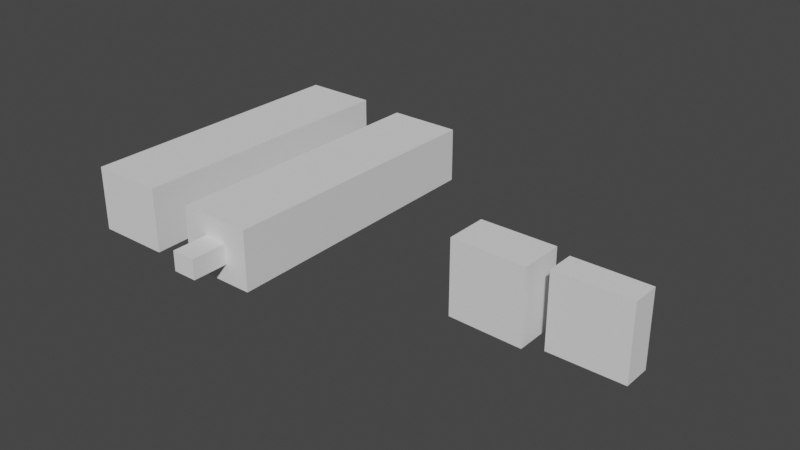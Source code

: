 # Source: tapa_grietas.blend  (saved by Blender 3.3.6; exported with 4.5.12 LTS)
import bpy
from mathutils import Matrix  # noqa: F401  (used for matrix-valued properties, if any)

bpy.ops.wm.read_factory_settings(use_empty=True)
scene = bpy.context.scene
scene.name = 'Scene'

# ---- collections
col_collection = bpy.data.collections.new('Collection'); scene.collection.children.link(col_collection)

# ---- world
world_world = bpy.data.worlds.new('World'); scene.world = world_world
world_world.use_nodes = True; world_world.node_tree.nodes.clear()
_N = world_world.node_tree.nodes; _L = world_world.node_tree.links
n0 = _N.new('ShaderNodeOutputWorld'); n0.name = 'World Output'; n0.location = (300, 300)
n1 = _N.new('ShaderNodeBackground'); n1.name = 'Background'; n1.location = (10, 300)
n1.inputs[0].default_value = (0.05088, 0.05088, 0.05088, 1.0)
_L.new(n1.outputs[0], n0.inputs[0])
n0.is_active_output = True
world_world.color = (0.05088, 0.05088, 0.05088)
world_world.use_sun_shadow = False
world_world.sun_shadow_jitter_overblur = 0.0

# ---- meshes
me_cube_003 = bpy.data.meshes.new('Cube.003')
me_cube_003.from_pydata([(0.6562, -1.0, -0.9219), (0.6562, -1.0, 0.7978), (0.6562, 1.0, -0.9219), (0.6562, 1.0, 0.7978), (-0.3438, 1.0, -0.9219), (-0.3438, 1.0, 0.938), (-0.3438, -1.0, -0.9219), (-0.3438, -1.0, 0.938), (0.6562, 1.0, 0.2564), (0.6562, 1.0, -0.3168), (0.6562, -1.0, 0.2564), (0.6562, -1.0, -0.3168), (-0.3438, -1.0, 0.3525), (-0.3438, -1.0, -0.2675), (-0.3438, 1.0, 0.3525), (-0.3438, 1.0, -0.2675), (0.6562, -0.3333, -0.9219), (0.6562, 0.3333, -0.9219), (0.6562, 0.3333, 0.7978), (0.6562, -0.3333, 0.7978), (-0.3438, 0.3333, 0.938), (-0.3438, -0.3333, 0.938), (-0.3438, 0.3333, -0.9219), (-0.3438, -0.3333, -0.9219), (0.6562, 0.3333, -0.3168), (0.6562, -0.3333, -0.3168), (0.6562, 0.3333, 0.2564), (0.6562, -0.3333, 0.2564), (-0.2602, 1.0, 0.9263), (-0.2602, -1.0, -0.9219), (-0.2602, 1.0, -0.9219), (-0.2602, -1.0, 0.9263), (-0.2602, -1.0, -0.2716), (-0.2602, -1.0, 0.3444), (-0.2602, 1.0, -0.2716), (-0.2602, 1.0, 0.3444), (-0.2602, 0.3333, 0.9263), (-0.2602, -0.3333, 0.9263), (-0.2602, 0.3333, -0.9219), (-0.2602, -0.3333, -0.9219), (-0.3438, 0.3333, -0.2675), (-0.3438, 0.3333, 0.3525), (-0.3438, -0.3333, -0.2675), (-0.3438, -0.3333, 0.3525), (-0.4686, 0.3333, 0.3525), (-0.4686, 0.3333, -0.2675), (-0.4686, -0.3333, -0.2675), (-0.4686, -0.3333, 0.3525)], [], [(35, 28, 3, 8), (27, 19, 1, 10), (39, 16, 0, 29), (37, 21, 7, 31), (33, 31, 7, 12), (29, 32, 13, 6), (32, 33, 12, 13), (16, 25, 11, 0), (25, 27, 10, 11), (30, 34, 9, 2), (34, 35, 8, 9), (9, 8, 26, 24), (24, 26, 27, 25), (2, 9, 24, 17), (17, 24, 25, 16), (28, 5, 20, 36), (36, 20, 21, 37), (30, 2, 17, 38), (38, 17, 16, 39), (8, 3, 18, 26), (26, 18, 19, 27), (22, 38, 39, 23), (4, 30, 38, 22), (18, 36, 37, 19), (3, 28, 36, 18), (15, 14, 35, 34), (4, 15, 34, 30), (11, 10, 33, 32), (0, 11, 32, 29), (10, 1, 31, 33), (19, 37, 31, 1), (23, 39, 29, 6), (14, 5, 28, 35), (40, 15, 4, 22), (41, 14, 15, 40), (41, 20, 5, 14), (42, 43, 47, 46), (42, 40, 22, 23), (21, 20, 41, 43), (12, 43, 42, 13), (13, 42, 23, 6), (7, 21, 43, 12), (47, 44, 45, 46), (40, 42, 46, 45), (43, 41, 44, 47), (41, 40, 45, 44)])
_uv = me_cube_003.uv_layers.new(name='UVMap')
_uv.uv.foreach_set('vector', [0.5463, 0.3854, 0.625, 0.3854, 0.625, 0.5, 0.5463, 0.5, 0.5463, 0.6667, 0.625, 0.6667, 0.625, 0.75, 0.5463, 0.75, 0.2604, 0.6667, 0.375, 0.6667, 0.375, 0.75, 0.2604, 0.75, 0.7396, 0.6667, 0.75, 0.6667, 0.75, 0.75, 0.7396, 0.75, 0.5463, 0.8646, 0.625, 0.8646, 0.625, 0.875, 0.5463, 0.875, 0.375, 0.8646, 0.463, 0.8646, 0.463, 0.875, 0.375, 0.875, 0.463, 0.8646, 0.5463, 0.8646, 0.5463, 0.875, 0.463, 0.875, 0.375, 0.6667, 0.463, 0.6667, 0.463, 0.75, 0.375, 0.75, 0.463, 0.6667, 0.5463, 0.6667, 0.5463, 0.75, 0.463, 0.75, 0.375, 0.3854, 0.463, 0.3854, 0.463, 0.5, 0.375, 0.5, 0.463, 0.3854, 0.5463, 0.3854, 0.5463, 0.5, 0.463, 0.5, 0.463, 0.5, 0.5463, 0.5, 0.5463, 0.5833, 0.463, 0.5833, 0.463, 0.5833, 0.5463, 0.5833, 0.5463, 0.6667, 0.463, 0.6667, 0.375, 0.5, 0.463, 0.5, 0.463, 0.5833, 0.375, 0.5833, 0.375, 0.5833, 0.463, 0.5833, 0.463, 0.6667, 0.375, 0.6667, 0.7396, 0.5, 0.75, 0.5, 0.75, 0.5833, 0.7396, 0.5833, 0.7396, 0.5833, 0.75, 0.5833, 0.75, 0.6667, 0.7396, 0.6667, 0.2604, 0.5, 0.375, 0.5, 0.375, 0.5833, 0.2604, 0.5833, 0.2604, 0.5833, 0.375, 0.5833, 0.375, 0.6667, 0.2604, 0.6667, 0.5463, 0.5, 0.625, 0.5, 0.625, 0.5833, 0.5463, 0.5833, 0.5463, 0.5833, 0.625, 0.5833, 0.625, 0.6667, 0.5463, 0.6667, 0.25, 0.5833, 0.2604, 0.5833, 0.2604, 0.6667, 0.25, 0.6667, 0.25, 0.5, 0.2604, 0.5, 0.2604, 0.5833, 0.25, 0.5833, 0.625, 0.5833, 0.7396, 0.5833, 0.7396, 0.6667, 0.625, 0.6667, 0.625, 0.5, 0.7396, 0.5, 0.7396, 0.5833, 0.625, 0.5833, 0.463, 0.375, 0.5463, 0.375, 0.5463, 0.3854, 0.463, 0.3854, 0.375, 0.375, 0.463, 0.375, 0.463, 0.3854, 0.375, 0.3854, 0.463, 0.75, 0.5463, 0.75, 0.5463, 0.8646, 0.463, 0.8646, 0.375, 0.75, 0.463, 0.75, 0.463, 0.8646, 0.375, 0.8646, 0.5463, 0.75, 0.625, 0.75, 0.625, 0.8646, 0.5463, 0.8646, 0.625, 0.6667, 0.7396, 0.6667, 0.7396, 0.75, 0.625, 0.75, 0.25, 0.6667, 0.2604, 0.6667, 0.2604, 0.75, 0.25, 0.75, 0.5463, 0.375, 0.625, 0.375, 0.625, 0.3854, 0.5463, 0.3854, 0.463, 0.5417, 0.463, 0.375, 0.25, 0.5, 0.25, 0.5833, 0.5463, 0.5417, 0.5463, 0.375, 0.463, 0.375, 0.463, 0.5417, 0.5463, 0.5417, 0.75, 0.5833, 0.625, 0.375, 0.5463, 0.375, 0.463, 0.7083, 0.5463, 0.7083, 0.5463, 0.7083, 0.463, 0.7083, 0.463, 0.7083, 0.463, 0.5417, 0.25, 0.5833, 0.25, 0.6667, 0.75, 0.6667, 0.75, 0.5833, 0.5463, 0.5417, 0.5463, 0.7083, 0.5463, 0.875, 0.5463, 0.7083, 0.463, 0.7083, 0.463, 0.875, 0.463, 0.875, 0.463, 0.7083, 0.25, 0.6667, 0.375, 0.875, 0.625, 0.875, 0.75, 0.6667, 0.5463, 0.7083, 0.5463, 0.875, 0.5463, 0.7083, 0.5463, 0.5417, 0.463, 0.5417, 0.463, 0.7083, 0.463, 0.5417, 0.463, 0.7083, 0.463, 0.7083, 0.463, 0.5417, 0.5463, 0.7083, 0.5463, 0.5417, 0.5463, 0.5417, 0.5463, 0.7083, 0.5463, 0.5417, 0.463, 0.5417, 0.463, 0.5417, 0.5463, 0.5417])
me_cube_003.update()
me_cube_004 = bpy.data.meshes.new('Cube.004')
me_cube_004.from_pydata([(-0.6254, -1.0, -0.9724), (-0.6254, -1.0, 1.028), (-0.6254, 1.0, -0.9724), (-0.6254, 1.0, 1.028), (0.3746, 1.0, -0.9724), (0.3746, 1.0, 0.8874), (0.3746, -1.0, -0.9724), (0.3746, -1.0, 0.8874), (-0.6254, -1.0, -0.2687), (-0.6254, -1.0, 0.3979), (-0.6254, 1.0, 0.3979), (-0.6254, 1.0, -0.2687), (0.3746, -1.0, 0.3019), (0.3746, -1.0, -0.318), (0.3746, 1.0, 0.3019), (0.3746, 1.0, -0.318), (-0.6254, 0.3333, -0.9724), (-0.6254, -0.3333, -0.9724), (-0.6254, -0.3333, 1.028), (-0.6254, 0.3333, 1.028), (0.3746, 0.3333, 0.8874), (0.3746, -0.3333, 0.8874), (0.3746, 0.3333, -0.9724), (0.3746, -0.3333, -0.9724), (-0.6254, -0.3333, -0.2687), (-0.6254, 0.3333, -0.2687), (-0.6254, -0.3333, 0.3979), (-0.6254, 0.3333, 0.3979), (0.2907, 1.0, -0.9724), (0.2907, -1.0, 0.8992), (0.2907, 1.0, 0.8992), (0.2907, -1.0, -0.9724), (0.2907, 1.0, -0.3139), (0.2907, 1.0, 0.31), (0.2907, -1.0, -0.3139), (0.2907, -1.0, 0.31), (0.2907, 0.3333, -0.9724), (0.2907, -0.3333, -0.9724), (0.2907, 0.3333, 0.8992), (0.2907, -0.3333, 0.8992), (0.3746, 0.3333, -0.318), (0.3746, 0.3333, 0.3019), (0.3746, -0.3333, -0.318), (0.3746, -0.3333, 0.3019), (0.131, -0.3333, 0.3019), (0.131, 0.3333, 0.3019), (0.131, -0.3333, -0.318), (0.131, 0.3333, -0.318)], [], [(27, 19, 3, 10), (35, 29, 1, 9), (39, 18, 1, 29), (37, 23, 6, 31), (33, 30, 5, 14), (28, 32, 15, 4), (32, 33, 14, 15), (31, 34, 8, 0), (34, 35, 9, 8), (16, 25, 11, 2), (25, 27, 10, 11), (8, 9, 26, 24), (24, 26, 27, 25), (0, 8, 24, 17), (17, 24, 25, 16), (28, 4, 22, 36), (36, 22, 23, 37), (30, 3, 19, 38), (38, 19, 18, 39), (9, 1, 18, 26), (26, 18, 19, 27), (20, 38, 39, 21), (5, 30, 38, 20), (16, 36, 37, 17), (2, 28, 36, 16), (13, 12, 35, 34), (6, 13, 34, 31), (11, 10, 33, 32), (2, 11, 32, 28), (10, 3, 30, 33), (17, 37, 31, 0), (21, 39, 29, 7), (12, 7, 29, 35), (40, 22, 4, 15), (20, 41, 14, 5), (41, 40, 15, 14), (41, 43, 44, 45), (42, 23, 22, 40), (21, 43, 41, 20), (12, 13, 42, 43), (13, 6, 23, 42), (7, 12, 43, 21), (44, 46, 47, 45), (43, 42, 46, 44), (42, 40, 47, 46), (40, 41, 45, 47)])
_uv = me_cube_004.uv_layers.new(name='UVMap')
_uv.uv.foreach_set('vector', [0.5463, 0.1667, 0.625, 0.1667, 0.625, 0.25, 0.5463, 0.25, 0.5463, 0.8855, 0.625, 0.8855, 0.625, 1.0, 0.5463, 1.0, 0.7605, 0.6667, 0.875, 0.6667, 0.875, 0.75, 0.7605, 0.75, 0.2395, 0.6667, 0.25, 0.6667, 0.25, 0.75, 0.2395, 0.75, 0.5463, 0.3645, 0.625, 0.3645, 0.625, 0.375, 0.5463, 0.375, 0.375, 0.3645, 0.463, 0.3645, 0.463, 0.375, 0.375, 0.375, 0.463, 0.3645, 0.5463, 0.3645, 0.5463, 0.375, 0.463, 0.375, 0.375, 0.8855, 0.463, 0.8855, 0.463, 1.0, 0.375, 1.0, 0.463, 0.8855, 0.5463, 0.8855, 0.5463, 1.0, 0.463, 1.0, 0.375, 0.1667, 0.463, 0.1667, 0.463, 0.25, 0.375, 0.25, 0.463, 0.1667, 0.5463, 0.1667, 0.5463, 0.25, 0.463, 0.25, 0.463, 0.0, 0.5463, 0.0, 0.5463, 0.08333, 0.463, 0.08333, 0.463, 0.08333, 0.5463, 0.08333, 0.5463, 0.1667, 0.463, 0.1667, 0.375, 0.0, 0.463, 0.0, 0.463, 0.08333, 0.375, 0.08333, 0.375, 0.08333, 0.463, 0.08333, 0.463, 0.1667, 0.375, 0.1667, 0.2395, 0.5, 0.25, 0.5, 0.25, 0.5833, 0.2395, 0.5833, 0.2395, 0.5833, 0.25, 0.5833, 0.25, 0.6667, 0.2395, 0.6667, 0.7605, 0.5, 0.875, 0.5, 0.875, 0.5833, 0.7605, 0.5833, 0.7605, 0.5833, 0.875, 0.5833, 0.875, 0.6667, 0.7605, 0.6667, 0.5463, 0.0, 0.625, 0.0, 0.625, 0.08333, 0.5463, 0.08333, 0.5463, 0.08333, 0.625, 0.08333, 0.625, 0.1667, 0.5463, 0.1667, 0.75, 0.5833, 0.7605, 0.5833, 0.7605, 0.6667, 0.75, 0.6667, 0.75, 0.5, 0.7605, 0.5, 0.7605, 0.5833, 0.75, 0.5833, 0.125, 0.5833, 0.2395, 0.5833, 0.2395, 0.6667, 0.125, 0.6667, 0.125, 0.5, 0.2395, 0.5, 0.2395, 0.5833, 0.125, 0.5833, 0.463, 0.875, 0.5463, 0.875, 0.5463, 0.8855, 0.463, 0.8855, 0.375, 0.875, 0.463, 0.875, 0.463, 0.8855, 0.375, 0.8855, 0.463, 0.25, 0.5463, 0.25, 0.5463, 0.3645, 0.463, 0.3645, 0.375, 0.25, 0.463, 0.25, 0.463, 0.3645, 0.375, 0.3645, 0.5463, 0.25, 0.625, 0.25, 0.625, 0.3645, 0.5463, 0.3645, 0.125, 0.6667, 0.2395, 0.6667, 0.2395, 0.75, 0.125, 0.75, 0.75, 0.6667, 0.7605, 0.6667, 0.7605, 0.75, 0.75, 0.75, 0.5463, 0.875, 0.625, 0.875, 0.625, 0.8855, 0.5463, 0.8855, 0.463, 0.5417, 0.25, 0.5833, 0.25, 0.5, 0.463, 0.375, 0.75, 0.5833, 0.5463, 0.5417, 0.5463, 0.375, 0.625, 0.375, 0.5463, 0.5417, 0.463, 0.5417, 0.463, 0.375, 0.5463, 0.375, 0.5463, 0.5417, 0.5463, 0.7083, 0.5463, 0.7083, 0.5463, 0.5417, 0.463, 0.7083, 0.25, 0.6667, 0.25, 0.5833, 0.463, 0.5417, 0.75, 0.6667, 0.5463, 0.7083, 0.5463, 0.5417, 0.75, 0.5833, 0.5463, 0.875, 0.463, 0.875, 0.463, 0.7083, 0.5463, 0.7083, 0.463, 0.875, 0.375, 0.875, 0.25, 0.6667, 0.463, 0.7083, 0.625, 0.875, 0.5463, 0.875, 0.5463, 0.7083, 0.75, 0.6667, 0.5463, 0.7083, 0.463, 0.7083, 0.463, 0.5417, 0.5463, 0.5417, 0.5463, 0.7083, 0.463, 0.7083, 0.463, 0.7083, 0.5463, 0.7083, 0.463, 0.7083, 0.463, 0.5417, 0.463, 0.5417, 0.463, 0.7083, 0.463, 0.5417, 0.5463, 0.5417, 0.5463, 0.5417, 0.463, 0.5417])
me_cube_004.update()
me_cube_006 = bpy.data.meshes.new('Cube.006')
me_cube_006.from_pydata([(4.768e-07, -5.464e-09, -2.25), (4.768e-07, 0.0, 0.0), (4.768e-07, 2.0, -2.25), (4.768e-07, 2.0, 0.0), (2.0, -5.464e-09, -2.25), (2.0, 0.0, 0.125), (2.0, 2.0, -2.25), (2.0, 2.0, 0.125)], [], [(0, 1, 3, 2), (2, 3, 7, 6), (6, 7, 5, 4), (4, 5, 1, 0), (2, 6, 4, 0), (7, 3, 1, 5)])
_uv = me_cube_006.uv_layers.new(name='UVMap')
_uv.uv.foreach_set('vector', [0.375, 0.0, 0.625, 0.0, 0.625, 0.25, 0.375, 0.25, 0.375, 0.25, 0.625, 0.25, 0.625, 0.5, 0.375, 0.5, 0.375, 0.5, 0.625, 0.5, 0.625, 0.75, 0.375, 0.75, 0.375, 0.75, 0.625, 0.75, 0.625, 1.0, 0.375, 1.0, 0.125, 0.5, 0.375, 0.5, 0.375, 0.75, 0.125, 0.75, 0.625, 0.5, 0.875, 0.5, 0.875, 0.75, 0.625, 0.75])
me_cube_006.update()
me_cube_007 = bpy.data.meshes.new('Cube.007')
me_cube_007.from_pydata([(0.0, -1.247e-07, -2.4), (0.0, -1.192e-07, 0.0), (0.0, 2.0, -2.4), (0.0, 2.0, 0.0), (2.0, -1.247e-07, -2.4), (2.0, -1.192e-07, 0.0), (2.0, 2.0, -2.4), (2.0, 2.0, 0.0)], [], [(0, 1, 3, 2), (2, 3, 7, 6), (6, 7, 5, 4), (4, 5, 1, 0), (2, 6, 4, 0), (7, 3, 1, 5)])
_uv = me_cube_007.uv_layers.new(name='UVMap')
_uv.uv.foreach_set('vector', [0.375, 0.0, 0.625, 0.0, 0.625, 0.25, 0.375, 0.25, 0.375, 0.25, 0.625, 0.25, 0.625, 0.5, 0.375, 0.5, 0.375, 0.5, 0.625, 0.5, 0.625, 0.75, 0.375, 0.75, 0.375, 0.75, 0.625, 0.75, 0.625, 1.0, 0.375, 1.0, 0.125, 0.5, 0.375, 0.5, 0.375, 0.75, 0.125, 0.75, 0.625, 0.5, 0.875, 0.5, 0.875, 0.75, 0.625, 0.75])
me_cube_007.update()

# ---- objects
ob_cube = bpy.data.objects.new('Cube', me_cube_003)
ob_cube_001 = bpy.data.objects.new('Cube.001', me_cube_004)
ob_cube_002 = bpy.data.objects.new('Cube.002', me_cube_006)
ob_cube_003 = bpy.data.objects.new('Cube.003', me_cube_007)

# ---- transforms, parenting, visibility, modifiers, constraints
ob_cube.location = (1.262, -0.7875, 0.6541)
ob_cube.rotation_euler = (3.142, -4.371e-08, 1.571)
ob_cube.scale = (6.25, 0.8, 0.7)
ob_cube_001.location = (-1.232, 0.9248, 0.7193)
ob_cube_001.rotation_euler = (3.142, -4.371e-08, 1.571)
ob_cube_001.scale = (6.25, 0.8, 0.7)
ob_cube_002.location = (5.45, -1.2, 0.0)
ob_cube_002.rotation_euler = (1.571, -0.0, 0.0)
ob_cube_002.scale = (0.8, 0.8, 0.4)
ob_cube_003.location = (7.393, -1.05, 0.0)
ob_cube_003.rotation_euler = (1.571, -0.0, 0.0)
ob_cube_003.scale = (0.8, 0.8, 0.25)

# ---- collection membership
col_collection.objects.link(ob_cube)
col_collection.objects.link(ob_cube_001)
col_collection.objects.link(ob_cube_002)
col_collection.objects.link(ob_cube_003)

# ---- scene / render settings (as saved in the file)
scene.frame_start = 1; scene.frame_end = 250; scene.frame_set(4)
scene.render.engine = 'BLENDER_EEVEE_NEXT'
scene.cycles.sampling_pattern = 'TABULATED_SOBOL'
scene.cycles.use_light_tree = False
scene.view_settings.view_transform = 'Filmic'
scene.unit_settings.scale_length = 0.01
bpy.context.view_layer.update()

# ---- added for rendering (the .blend has no active camera and no usable light): camera, sun
cam_auto = bpy.data.cameras.new('AutoCamera')
cam_auto.lens = 50.0
cam_auto.sensor_width = 36.0
cam_auto.clip_end = 1000.0
ob_auto_camera = bpy.data.objects.new('AutoCamera', cam_auto)
scene.collection.objects.link(ob_auto_camera)
ob_auto_camera.location = (15.6688, -14.8271, 10.5493)
ob_auto_camera.rotation_euler = (1.09748, -7.21219e-08, 0.694738)
scene.camera = ob_auto_camera
light_auto_sun = bpy.data.lights.new('AutoSun', 'SUN')
light_auto_sun.energy = 3.0
light_auto_sun.angle = 0.0523599
ob_auto_sun = bpy.data.objects.new('AutoSun', light_auto_sun)
scene.collection.objects.link(ob_auto_sun)
ob_auto_sun.rotation_euler = (0.872665, 0.174533, 0.523599)
bpy.context.view_layer.update()
